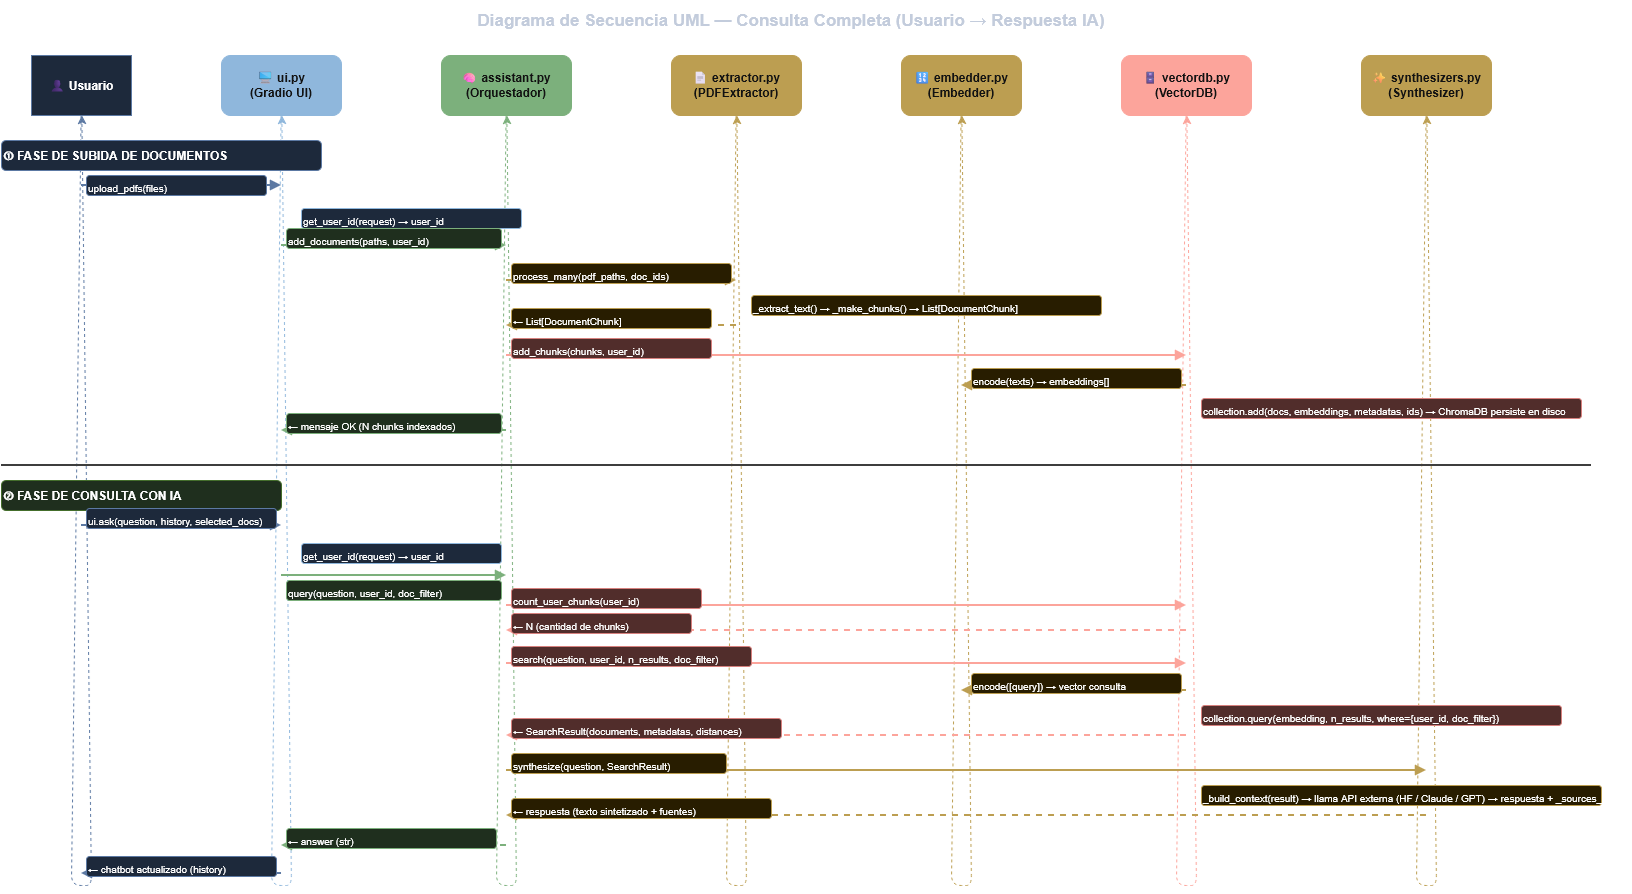

The diagram above was exported from draw.io. Its source (the exported page's mxGraphModel, read from the mxfile embedded in the PNG):
<mxGraphModel dx="949" dy="572" grid="1" gridSize="10" guides="1" tooltips="1" connect="1" arrows="1" fold="1" page="1" pageScale="1" pageWidth="827" pageHeight="1169" math="0" shadow="0">
  <root>
    <mxCell id="0" />
    <mxCell id="1" parent="0" />
    <mxCell id="Dn4bvCE2hW0Dmp7ozaKD-1" parent="1" style="text;html=1;strokeColor=none;fillColor=none;align=center;verticalAlign=middle;whiteSpace=wrap;fontSize=17;fontStyle=1;fontColor=#1e293b;" value="Diagrama de Secuencia UML — Consulta Completa (Usuario → Respuesta IA)" vertex="1">
      <mxGeometry height="40" width="1480" x="410" y="390" as="geometry" />
    </mxCell>
    <mxCell id="Dn4bvCE2hW0Dmp7ozaKD-2" parent="1" style="shape=mxgraph.sequence.actor;whiteSpace=wrap;html=1;fillColor=#dae8fc;strokeColor=#6c8ebf;fontStyle=1;fontSize=12;" value="👤 Usuario" vertex="1">
      <mxGeometry height="60" width="100" x="390" y="445" as="geometry" />
    </mxCell>
    <mxCell id="Dn4bvCE2hW0Dmp7ozaKD-3" parent="1" style="rounded=1;whiteSpace=wrap;html=1;fillColor=#1e4d78;fontColor=#ffffff;strokeColor=#1e4d78;fontStyle=1;fontSize=12;" value="🖥 ui.py&#10;(Gradio UI)" vertex="1">
      <mxGeometry height="60" width="120" x="580" y="445" as="geometry" />
    </mxCell>
    <mxCell id="Dn4bvCE2hW0Dmp7ozaKD-4" parent="1" style="rounded=1;whiteSpace=wrap;html=1;fillColor=#2d6a2d;fontColor=#ffffff;strokeColor=#2d6a2d;fontStyle=1;fontSize=12;" value="🧠 assistant.py&#10;(Orquestador)" vertex="1">
      <mxGeometry height="60" width="130" x="800" y="445" as="geometry" />
    </mxCell>
    <mxCell id="Dn4bvCE2hW0Dmp7ozaKD-5" parent="1" style="rounded=1;whiteSpace=wrap;html=1;fillColor=#7d5a00;fontColor=#ffffff;strokeColor=#7d5a00;fontStyle=1;fontSize=12;" value="📄 extractor.py&#10;(PDFExtractor)" vertex="1">
      <mxGeometry height="60" width="130" x="1030" y="445" as="geometry" />
    </mxCell>
    <mxCell id="Dn4bvCE2hW0Dmp7ozaKD-6" parent="1" style="rounded=1;whiteSpace=wrap;html=1;fillColor=#7d5a00;fontColor=#ffffff;strokeColor=#7d5a00;fontStyle=1;fontSize=12;" value="🔢 embedder.py&#10;(Embedder)" vertex="1">
      <mxGeometry height="60" width="120" x="1260" y="445" as="geometry" />
    </mxCell>
    <mxCell id="Dn4bvCE2hW0Dmp7ozaKD-7" parent="1" style="rounded=1;whiteSpace=wrap;html=1;fillColor=#922b21;fontColor=#ffffff;strokeColor=#922b21;fontStyle=1;fontSize=12;" value="🗄 vectordb.py&#10;(VectorDB)" vertex="1">
      <mxGeometry height="60" width="130" x="1480" y="445" as="geometry" />
    </mxCell>
    <mxCell id="Dn4bvCE2hW0Dmp7ozaKD-8" parent="1" style="rounded=1;whiteSpace=wrap;html=1;fillColor=#7d5a00;fontColor=#ffffff;strokeColor=#7d5a00;fontStyle=1;fontSize=12;" value="✨ synthesizers.py&#10;(Synthesizer)" vertex="1">
      <mxGeometry height="60" width="130" x="1720" y="445" as="geometry" />
    </mxCell>
    <mxCell id="Dn4bvCE2hW0Dmp7ozaKD-9" edge="1" parent="1" source="Dn4bvCE2hW0Dmp7ozaKD-2" style="edgeStyle=none;dashed=1;strokeColor=#6c8ebf;strokeWidth=1;" target="Dn4bvCE2hW0Dmp7ozaKD-2">
      <mxGeometry relative="1" as="geometry">
        <Array as="points">
          <mxPoint x="440" y="1275" />
        </Array>
      </mxGeometry>
    </mxCell>
    <mxCell id="Dn4bvCE2hW0Dmp7ozaKD-10" edge="1" parent="1" source="Dn4bvCE2hW0Dmp7ozaKD-3" style="edgeStyle=none;dashed=1;strokeColor=#1e4d78;strokeWidth=1;" target="Dn4bvCE2hW0Dmp7ozaKD-3">
      <mxGeometry relative="1" as="geometry">
        <Array as="points">
          <mxPoint x="640" y="1275" />
        </Array>
      </mxGeometry>
    </mxCell>
    <mxCell id="Dn4bvCE2hW0Dmp7ozaKD-11" edge="1" parent="1" source="Dn4bvCE2hW0Dmp7ozaKD-4" style="edgeStyle=none;dashed=1;strokeColor=#2d6a2d;strokeWidth=1;" target="Dn4bvCE2hW0Dmp7ozaKD-4">
      <mxGeometry relative="1" as="geometry">
        <Array as="points">
          <mxPoint x="865" y="1275" />
        </Array>
      </mxGeometry>
    </mxCell>
    <mxCell id="Dn4bvCE2hW0Dmp7ozaKD-12" edge="1" parent="1" source="Dn4bvCE2hW0Dmp7ozaKD-5" style="edgeStyle=none;dashed=1;strokeColor=#7d5a00;strokeWidth=1;" target="Dn4bvCE2hW0Dmp7ozaKD-5">
      <mxGeometry relative="1" as="geometry">
        <Array as="points">
          <mxPoint x="1095" y="1275" />
        </Array>
      </mxGeometry>
    </mxCell>
    <mxCell id="Dn4bvCE2hW0Dmp7ozaKD-13" edge="1" parent="1" source="Dn4bvCE2hW0Dmp7ozaKD-6" style="edgeStyle=none;dashed=1;strokeColor=#7d5a00;strokeWidth=1;" target="Dn4bvCE2hW0Dmp7ozaKD-6">
      <mxGeometry relative="1" as="geometry">
        <Array as="points">
          <mxPoint x="1320" y="1275" />
        </Array>
      </mxGeometry>
    </mxCell>
    <mxCell id="Dn4bvCE2hW0Dmp7ozaKD-14" edge="1" parent="1" source="Dn4bvCE2hW0Dmp7ozaKD-7" style="edgeStyle=none;dashed=1;strokeColor=#922b21;strokeWidth=1;" target="Dn4bvCE2hW0Dmp7ozaKD-7">
      <mxGeometry relative="1" as="geometry">
        <Array as="points">
          <mxPoint x="1545" y="1275" />
        </Array>
      </mxGeometry>
    </mxCell>
    <mxCell id="Dn4bvCE2hW0Dmp7ozaKD-15" edge="1" parent="1" source="Dn4bvCE2hW0Dmp7ozaKD-8" style="edgeStyle=none;dashed=1;strokeColor=#7d5a00;strokeWidth=1;" target="Dn4bvCE2hW0Dmp7ozaKD-8">
      <mxGeometry relative="1" as="geometry">
        <Array as="points">
          <mxPoint x="1785" y="1275" />
        </Array>
      </mxGeometry>
    </mxCell>
    <mxCell id="Dn4bvCE2hW0Dmp7ozaKD-16" parent="1" style="text;html=1;strokeColor=#6c8ebf;fillColor=#dae8fc;align=left;verticalAlign=middle;fontSize=12;fontStyle=1;rounded=1;" value="① FASE DE SUBIDA DE DOCUMENTOS" vertex="1">
      <mxGeometry height="30" width="320" x="360" y="530" as="geometry" />
    </mxCell>
    <mxCell id="Dn4bvCE2hW0Dmp7ozaKD-17" edge="1" parent="1" style="edgeStyle=orthogonalEdgeStyle;html=1;strokeColor=#6c8ebf;strokeWidth=2;endArrow=block;endFill=1;fontSize=11;" value="upload_pdfs(files)">
      <mxGeometry relative="1" as="geometry">
        <mxPoint x="440" y="575" as="sourcePoint" />
        <mxPoint x="640" y="575" as="targetPoint" />
      </mxGeometry>
    </mxCell>
    <mxCell id="Dn4bvCE2hW0Dmp7ozaKD-18" parent="1" style="text;html=1;fontSize=10;fillColor=#dae8fc;strokeColor=#6c8ebf;rounded=1;" value="upload_pdfs(files)" vertex="1">
      <mxGeometry height="20" width="180" x="445" y="565" as="geometry" />
    </mxCell>
    <mxCell id="Dn4bvCE2hW0Dmp7ozaKD-19" edge="1" parent="1" style="edgeStyle=orthogonalEdgeStyle;html=1;strokeColor=#1e4d78;strokeWidth=2;endArrow=block;endFill=1;fontSize=11;" value="">
      <mxGeometry relative="1" as="geometry">
        <mxPoint x="640" y="605" as="sourcePoint" />
        <mxPoint x="640" y="605" as="targetPoint" />
      </mxGeometry>
    </mxCell>
    <mxCell id="Dn4bvCE2hW0Dmp7ozaKD-20" parent="1" style="text;html=1;fontSize=10;fillColor=#dae8fc;strokeColor=#1e4d78;rounded=1;" value="get_user_id(request) → user_id" vertex="1">
      <mxGeometry height="20" width="220" x="660" y="598" as="geometry" />
    </mxCell>
    <mxCell id="Dn4bvCE2hW0Dmp7ozaKD-21" edge="1" parent="1" style="edgeStyle=orthogonalEdgeStyle;html=1;strokeColor=#2d6a2d;strokeWidth=2;endArrow=block;endFill=1;" value="">
      <mxGeometry relative="1" as="geometry">
        <mxPoint x="640" y="635" as="sourcePoint" />
        <mxPoint x="865" y="635" as="targetPoint" />
      </mxGeometry>
    </mxCell>
    <mxCell id="Dn4bvCE2hW0Dmp7ozaKD-22" parent="1" style="text;html=1;fontSize=10;fillColor=#d5e8d4;strokeColor=#2d6a2d;rounded=1;" value="add_documents(paths, user_id)" vertex="1">
      <mxGeometry height="20" width="215" x="645" y="618" as="geometry" />
    </mxCell>
    <mxCell id="Dn4bvCE2hW0Dmp7ozaKD-23" edge="1" parent="1" style="edgeStyle=orthogonalEdgeStyle;html=1;strokeColor=#7d5a00;strokeWidth=2;endArrow=block;endFill=1;" value="">
      <mxGeometry relative="1" as="geometry">
        <mxPoint x="865" y="670" as="sourcePoint" />
        <mxPoint x="1095" y="670" as="targetPoint" />
      </mxGeometry>
    </mxCell>
    <mxCell id="Dn4bvCE2hW0Dmp7ozaKD-24" parent="1" style="text;html=1;fontSize=10;fillColor=#fff2cc;strokeColor=#7d5a00;rounded=1;" value="process_many(pdf_paths, doc_ids)" vertex="1">
      <mxGeometry height="20" width="220" x="870" y="653" as="geometry" />
    </mxCell>
    <mxCell id="Dn4bvCE2hW0Dmp7ozaKD-25" parent="1" style="text;html=1;fontSize=10;fillColor=#fff2cc;strokeColor=#7d5a00;rounded=1;" value="_extract_text()  →  _make_chunks()  →  List[DocumentChunk]" vertex="1">
      <mxGeometry height="20" width="350" x="1110" y="685" as="geometry" />
    </mxCell>
    <mxCell id="Dn4bvCE2hW0Dmp7ozaKD-26" edge="1" parent="1" style="edgeStyle=orthogonalEdgeStyle;html=1;strokeColor=#7d5a00;strokeWidth=2;endArrow=block;endFill=1;dashed=1;" value="">
      <mxGeometry relative="1" as="geometry">
        <mxPoint x="1095" y="715" as="sourcePoint" />
        <mxPoint x="865" y="715" as="targetPoint" />
      </mxGeometry>
    </mxCell>
    <mxCell id="Dn4bvCE2hW0Dmp7ozaKD-27" parent="1" style="text;html=1;fontSize=10;fillColor=#fff2cc;strokeColor=#7d5a00;rounded=1;" value="← List[DocumentChunk]" vertex="1">
      <mxGeometry height="20" width="200" x="870" y="698" as="geometry" />
    </mxCell>
    <mxCell id="Dn4bvCE2hW0Dmp7ozaKD-28" edge="1" parent="1" style="edgeStyle=orthogonalEdgeStyle;html=1;strokeColor=#922b21;strokeWidth=2;endArrow=block;endFill=1;" value="">
      <mxGeometry relative="1" as="geometry">
        <mxPoint x="865" y="745" as="sourcePoint" />
        <mxPoint x="1545" y="745" as="targetPoint" />
      </mxGeometry>
    </mxCell>
    <mxCell id="Dn4bvCE2hW0Dmp7ozaKD-29" parent="1" style="text;html=1;fontSize=10;fillColor=#f8cecc;strokeColor=#b85450;rounded=1;" value="add_chunks(chunks, user_id)" vertex="1">
      <mxGeometry height="20" width="200" x="870" y="728" as="geometry" />
    </mxCell>
    <mxCell id="Dn4bvCE2hW0Dmp7ozaKD-30" edge="1" parent="1" style="edgeStyle=orthogonalEdgeStyle;html=1;strokeColor=#7d5a00;strokeWidth=2;endArrow=block;endFill=1;" value="">
      <mxGeometry relative="1" as="geometry">
        <mxPoint x="1545" y="775" as="sourcePoint" />
        <mxPoint x="1320" y="775" as="targetPoint" />
      </mxGeometry>
    </mxCell>
    <mxCell id="Dn4bvCE2hW0Dmp7ozaKD-31" parent="1" style="text;html=1;fontSize=10;fillColor=#fff2cc;strokeColor=#7d5a00;rounded=1;" value="encode(texts) → embeddings[]" vertex="1">
      <mxGeometry height="20" width="210" x="1330" y="758" as="geometry" />
    </mxCell>
    <mxCell id="Dn4bvCE2hW0Dmp7ozaKD-32" parent="1" style="text;html=1;fontSize=10;fillColor=#f8cecc;strokeColor=#b85450;rounded=1;" value="collection.add(docs, embeddings, metadatas, ids)  →  ChromaDB persiste en disco" vertex="1">
      <mxGeometry height="20" width="380" x="1560" y="788" as="geometry" />
    </mxCell>
    <mxCell id="Dn4bvCE2hW0Dmp7ozaKD-33" edge="1" parent="1" style="edgeStyle=orthogonalEdgeStyle;html=1;strokeColor=#2d6a2d;strokeWidth=2;endArrow=block;endFill=1;dashed=1;" value="">
      <mxGeometry relative="1" as="geometry">
        <mxPoint x="865" y="820" as="sourcePoint" />
        <mxPoint x="640" y="820" as="targetPoint" />
      </mxGeometry>
    </mxCell>
    <mxCell id="Dn4bvCE2hW0Dmp7ozaKD-34" parent="1" style="text;html=1;fontSize=10;fillColor=#d5e8d4;strokeColor=#2d6a2d;rounded=1;" value="← mensaje OK (N chunks indexados)" vertex="1">
      <mxGeometry height="20" width="215" x="645" y="803" as="geometry" />
    </mxCell>
    <mxCell id="Dn4bvCE2hW0Dmp7ozaKD-35" parent="1" style="line;strokeColor=#cccccc;strokeWidth=2;" value="" vertex="1">
      <mxGeometry height="10" width="1590" x="360" y="850" as="geometry" />
    </mxCell>
    <mxCell id="Dn4bvCE2hW0Dmp7ozaKD-36" parent="1" style="text;html=1;strokeColor=#82b366;fillColor=#d5e8d4;align=left;verticalAlign=middle;fontSize=12;fontStyle=1;rounded=1;" value="② FASE DE CONSULTA CON IA" vertex="1">
      <mxGeometry height="30" width="280" x="360" y="870" as="geometry" />
    </mxCell>
    <mxCell id="Dn4bvCE2hW0Dmp7ozaKD-37" edge="1" parent="1" style="edgeStyle=orthogonalEdgeStyle;html=1;strokeColor=#6c8ebf;strokeWidth=2;endArrow=block;endFill=1;" value="">
      <mxGeometry relative="1" as="geometry">
        <mxPoint x="440" y="915" as="sourcePoint" />
        <mxPoint x="640" y="915" as="targetPoint" />
      </mxGeometry>
    </mxCell>
    <mxCell id="Dn4bvCE2hW0Dmp7ozaKD-38" parent="1" style="text;html=1;fontSize=10;fillColor=#dae8fc;strokeColor=#6c8ebf;rounded=1;" value="ui.ask(question, history, selected_docs)" vertex="1">
      <mxGeometry height="20" width="190" x="445" y="898" as="geometry" />
    </mxCell>
    <mxCell id="Dn4bvCE2hW0Dmp7ozaKD-39" parent="1" style="text;html=1;fontSize=10;fillColor=#dae8fc;strokeColor=#1e4d78;rounded=1;" value="get_user_id(request) → user_id" vertex="1">
      <mxGeometry height="20" width="200" x="660" y="933" as="geometry" />
    </mxCell>
    <mxCell id="Dn4bvCE2hW0Dmp7ozaKD-40" edge="1" parent="1" style="edgeStyle=orthogonalEdgeStyle;html=1;strokeColor=#2d6a2d;strokeWidth=2;endArrow=block;endFill=1;" value="">
      <mxGeometry relative="1" as="geometry">
        <mxPoint x="640" y="965" as="sourcePoint" />
        <mxPoint x="865" y="965" as="targetPoint" />
      </mxGeometry>
    </mxCell>
    <mxCell id="Dn4bvCE2hW0Dmp7ozaKD-41" parent="1" style="text;html=1;fontSize=10;fillColor=#d5e8d4;strokeColor=#2d6a2d;rounded=1;" value="query(question, user_id, doc_filter)" vertex="1">
      <mxGeometry height="20" width="215" x="645" y="970" as="geometry" />
    </mxCell>
    <mxCell id="Dn4bvCE2hW0Dmp7ozaKD-42" edge="1" parent="1" style="edgeStyle=orthogonalEdgeStyle;html=1;strokeColor=#922b21;strokeWidth=2;endArrow=block;endFill=1;" value="">
      <mxGeometry relative="1" as="geometry">
        <mxPoint x="865" y="995" as="sourcePoint" />
        <mxPoint x="1545" y="995" as="targetPoint" />
      </mxGeometry>
    </mxCell>
    <mxCell id="Dn4bvCE2hW0Dmp7ozaKD-43" parent="1" style="text;html=1;fontSize=10;fillColor=#f8cecc;strokeColor=#b85450;rounded=1;" value="count_user_chunks(user_id)" vertex="1">
      <mxGeometry height="20" width="190" x="870" y="978" as="geometry" />
    </mxCell>
    <mxCell id="Dn4bvCE2hW0Dmp7ozaKD-44" edge="1" parent="1" style="edgeStyle=orthogonalEdgeStyle;html=1;strokeColor=#922b21;strokeWidth=2;endArrow=block;endFill=1;dashed=1;" value="">
      <mxGeometry relative="1" as="geometry">
        <mxPoint x="1545" y="1020" as="sourcePoint" />
        <mxPoint x="865" y="1020" as="targetPoint" />
      </mxGeometry>
    </mxCell>
    <mxCell id="Dn4bvCE2hW0Dmp7ozaKD-45" parent="1" style="text;html=1;fontSize=10;fillColor=#f8cecc;strokeColor=#b85450;rounded=1;" value="← N (cantidad de chunks)" vertex="1">
      <mxGeometry height="20" width="180" x="870" y="1003" as="geometry" />
    </mxCell>
    <mxCell id="Dn4bvCE2hW0Dmp7ozaKD-46" edge="1" parent="1" style="edgeStyle=orthogonalEdgeStyle;html=1;strokeColor=#922b21;strokeWidth=2;endArrow=block;endFill=1;" value="">
      <mxGeometry relative="1" as="geometry">
        <mxPoint x="865" y="1053" as="sourcePoint" />
        <mxPoint x="1545" y="1053" as="targetPoint" />
      </mxGeometry>
    </mxCell>
    <mxCell id="Dn4bvCE2hW0Dmp7ozaKD-47" parent="1" style="text;html=1;fontSize=10;fillColor=#f8cecc;strokeColor=#b85450;rounded=1;" value="search(question, user_id, n_results, doc_filter)" vertex="1">
      <mxGeometry height="20" width="240" x="870" y="1036" as="geometry" />
    </mxCell>
    <mxCell id="Dn4bvCE2hW0Dmp7ozaKD-48" edge="1" parent="1" style="edgeStyle=orthogonalEdgeStyle;html=1;strokeColor=#7d5a00;strokeWidth=2;endArrow=block;endFill=1;" value="">
      <mxGeometry relative="1" as="geometry">
        <mxPoint x="1545" y="1080" as="sourcePoint" />
        <mxPoint x="1320" y="1080" as="targetPoint" />
      </mxGeometry>
    </mxCell>
    <mxCell id="Dn4bvCE2hW0Dmp7ozaKD-49" parent="1" style="text;html=1;fontSize=10;fillColor=#fff2cc;strokeColor=#7d5a00;rounded=1;" value="encode([query]) → vector consulta" vertex="1">
      <mxGeometry height="20" width="210" x="1330" y="1063" as="geometry" />
    </mxCell>
    <mxCell id="Dn4bvCE2hW0Dmp7ozaKD-50" parent="1" style="text;html=1;fontSize=10;fillColor=#f8cecc;strokeColor=#b85450;rounded=1;" value="collection.query(embedding, n_results, where={user_id, doc_filter})" vertex="1">
      <mxGeometry height="20" width="360" x="1560" y="1095" as="geometry" />
    </mxCell>
    <mxCell id="Dn4bvCE2hW0Dmp7ozaKD-51" edge="1" parent="1" style="edgeStyle=orthogonalEdgeStyle;html=1;strokeColor=#922b21;strokeWidth=2;endArrow=block;endFill=1;dashed=1;" value="">
      <mxGeometry relative="1" as="geometry">
        <mxPoint x="1545" y="1125" as="sourcePoint" />
        <mxPoint x="865" y="1125" as="targetPoint" />
      </mxGeometry>
    </mxCell>
    <mxCell id="Dn4bvCE2hW0Dmp7ozaKD-52" parent="1" style="text;html=1;fontSize=10;fillColor=#f8cecc;strokeColor=#b85450;rounded=1;" value="← SearchResult(documents, metadatas, distances)" vertex="1">
      <mxGeometry height="20" width="270" x="870" y="1108" as="geometry" />
    </mxCell>
    <mxCell id="Dn4bvCE2hW0Dmp7ozaKD-53" edge="1" parent="1" style="edgeStyle=orthogonalEdgeStyle;html=1;strokeColor=#7d5a00;strokeWidth=2;endArrow=block;endFill=1;" value="">
      <mxGeometry relative="1" as="geometry">
        <mxPoint x="865" y="1160" as="sourcePoint" />
        <mxPoint x="1785" y="1160" as="targetPoint" />
      </mxGeometry>
    </mxCell>
    <mxCell id="Dn4bvCE2hW0Dmp7ozaKD-54" parent="1" style="text;html=1;fontSize=10;fillColor=#fff2cc;strokeColor=#7d5a00;rounded=1;" value="synthesize(question, SearchResult)" vertex="1">
      <mxGeometry height="20" width="215" x="870" y="1143" as="geometry" />
    </mxCell>
    <mxCell id="Dn4bvCE2hW0Dmp7ozaKD-55" parent="1" style="text;html=1;fontSize=10;fillColor=#fff2cc;strokeColor=#7d5a00;rounded=1;" value="_build_context(result)  →  llama API externa (HF / Claude / GPT)  →  respuesta + _sources_suffix()" vertex="1">
      <mxGeometry height="20" width="400" x="1560" y="1175" as="geometry" />
    </mxCell>
    <mxCell id="Dn4bvCE2hW0Dmp7ozaKD-56" edge="1" parent="1" style="edgeStyle=orthogonalEdgeStyle;html=1;strokeColor=#7d5a00;strokeWidth=2;endArrow=block;endFill=1;dashed=1;" value="">
      <mxGeometry relative="1" as="geometry">
        <mxPoint x="1785" y="1205" as="sourcePoint" />
        <mxPoint x="865" y="1205" as="targetPoint" />
      </mxGeometry>
    </mxCell>
    <mxCell id="Dn4bvCE2hW0Dmp7ozaKD-57" parent="1" style="text;html=1;fontSize=10;fillColor=#fff2cc;strokeColor=#7d5a00;rounded=1;" value="← respuesta (texto sintetizado + fuentes)" vertex="1">
      <mxGeometry height="20" width="260" x="870" y="1188" as="geometry" />
    </mxCell>
    <mxCell id="Dn4bvCE2hW0Dmp7ozaKD-58" edge="1" parent="1" style="edgeStyle=orthogonalEdgeStyle;html=1;strokeColor=#2d6a2d;strokeWidth=2;endArrow=block;endFill=1;dashed=1;" value="">
      <mxGeometry relative="1" as="geometry">
        <mxPoint x="865" y="1235" as="sourcePoint" />
        <mxPoint x="640" y="1235" as="targetPoint" />
      </mxGeometry>
    </mxCell>
    <mxCell id="Dn4bvCE2hW0Dmp7ozaKD-59" parent="1" style="text;html=1;fontSize=10;fillColor=#d5e8d4;strokeColor=#2d6a2d;rounded=1;" value="← answer (str)" vertex="1">
      <mxGeometry height="20" width="210" x="645" y="1218" as="geometry" />
    </mxCell>
    <mxCell id="Dn4bvCE2hW0Dmp7ozaKD-60" edge="1" parent="1" style="edgeStyle=orthogonalEdgeStyle;html=1;strokeColor=#6c8ebf;strokeWidth=2;endArrow=block;endFill=1;dashed=1;" value="">
      <mxGeometry relative="1" as="geometry">
        <mxPoint x="640" y="1263" as="sourcePoint" />
        <mxPoint x="440" y="1263" as="targetPoint" />
      </mxGeometry>
    </mxCell>
    <mxCell id="Dn4bvCE2hW0Dmp7ozaKD-61" parent="1" style="text;html=1;fontSize=10;fillColor=#dae8fc;strokeColor=#6c8ebf;rounded=1;" value="← chatbot actualizado (history)" vertex="1">
      <mxGeometry height="20" width="190" x="445" y="1246" as="geometry" />
    </mxCell>
  </root>
</mxGraphModel>